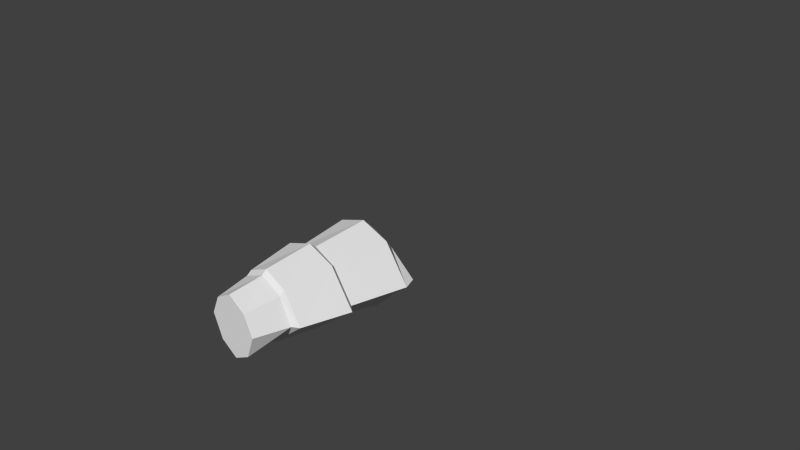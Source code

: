 # Source: Boss1Cannon.blend  (saved by Blender 2.63.0; exported with 4.5.12 LTS)
import bpy
from mathutils import Matrix  # noqa: F401  (used for matrix-valued properties, if any)

bpy.ops.wm.read_factory_settings(use_empty=True)
scene = bpy.context.scene
scene.name = 'Scene'

# ---- collections
col_collection_1 = bpy.data.collections.new('Collection 1'); scene.collection.children.link(col_collection_1)

# ---- materials (node trees are filled in below, after node groups)
mat_boss = bpy.data.materials.new('Boss')
mat_boss.alpha_threshold = 0.0
mat_boss.use_transparent_shadow = False
mat_boss.roughness = 0.5
mat_boss.line_color = (0.0, 0.0, 0.0, 1.0)

# ---- material node trees

# ---- world
world_world = bpy.data.worlds.new('World'); scene.world = world_world
world_world.color = (0.05088, 0.05088, 0.05088)
world_world.use_sun_shadow = False
world_world.sun_shadow_jitter_overblur = 0.0
world_world.cycles.sampling_method = 'MANUAL'
world_world.cycles.sample_map_resolution = 256

# ---- cameras
cam_camera = bpy.data.cameras.new('Camera')
cam_camera.clip_end = 100.0
cam_camera.lens = 35.0
cam_camera.sensor_width = 32.0
cam_camera.sensor_height = 18.0
cam_camera.ortho_scale = 7.314
cam_camera.dof.focus_distance = 0.0
cam_camera.dof.aperture_fstop = 128.0

# ---- meshes
me_boss1 = bpy.data.meshes.new('Boss1')
me_boss1.from_pydata([(1.907e-06, -0.9189, -0.6084), (-0.6288, -0.9189, -0.1039), (1.907e-06, -0.1537, -0.7399), (-0.7745, -0.1537, -0.1042), (1.907e-06, -1.644, -0.5853), (-0.5919, -1.644, -0.1039), (1.907e-06, -1.002, -0.6801), (-0.7437, -1.002, -0.1039), (1.907e-06, -1.705, -0.5282), (-0.2582, -2.16, -0.4145), (-0.5006, -1.705, -0.1039), (-0.3926, -2.16, -0.1039), (1.907e-06, 0.03144, -0.7862), (-0.6932, 0.03145, -0.1042), (1.907e-06, -2.16, -0.5541), (-0.4198, -0.1537, 0.3976), (-0.3411, -0.9189, 0.3066), (-0.4032, -1.002, 0.3783), (-0.3212, -1.644, 0.2836), (-0.3289, -1.705, 0.2266), (-0.2582, -2.16, 0.1592), (-0.3019, 0.03145, 0.2068), (1.907e-06, -1.705, 0.3687), (1.907e-06, -2.16, 0.3013), (1.907e-06, -1.644, 0.4257), (1.907e-06, -1.002, 0.5204), (1.907e-06, -0.9189, 0.4487), (1.907e-06, -0.1537, 0.5398), (1.907e-06, 0.03146, 0.349), (1.907e-06, -2.16, -0.1039), (0.6288, -0.9189, -0.1039), (0.7745, -0.1537, -0.1042), (0.5919, -1.644, -0.1039), (0.7436, -1.002, -0.1039), (0.3926, -2.16, -0.1039), (0.2582, -2.16, -0.4145), (0.5006, -1.705, -0.1039), (0.6932, 0.03145, -0.1042), (0.4198, -0.1537, 0.3976), (0.3411, -0.9189, 0.3066), (0.4032, -1.002, 0.3783), (0.3212, -1.644, 0.2836), (0.3289, -1.705, 0.2266), (0.2582, -2.16, 0.1592), (0.3019, 0.03145, 0.2068)], [], [(0, 1, 2), (1, 3, 2), (4, 5, 6), (5, 7, 6), (8, 9, 10), (9, 11, 10), (0, 6, 1), (6, 7, 1), (8, 14, 9), (3, 1, 15), (1, 16, 15), (7, 5, 17), (5, 18, 17), (10, 11, 19), (11, 20, 19), (16, 1, 17), (1, 7, 17), (10, 19, 5), (19, 18, 5), (15, 21, 3), (21, 13, 3), (19, 20, 22), (20, 23, 22), (24, 18, 22), (18, 19, 22), (17, 18, 25), (18, 24, 25), (26, 16, 25), (16, 17, 25), (15, 16, 27), (16, 26, 27), (27, 28, 15), (28, 21, 15), (5, 4, 10), (4, 8, 10), (12, 2, 13), (2, 3, 13), (23, 20, 29), (20, 11, 29), (14, 29, 9), (29, 11, 9), (0, 2, 30), (2, 31, 30), (4, 6, 32), (6, 33, 32), (34, 35, 36), (35, 8, 36), (33, 6, 30), (6, 0, 30), (8, 35, 14), (31, 38, 30), (38, 39, 30), (33, 40, 32), (40, 41, 32), (36, 42, 34), (42, 43, 34), (33, 30, 40), (30, 39, 40), (41, 42, 32), (42, 36, 32), (38, 31, 44), (31, 37, 44), (42, 22, 43), (22, 23, 43), (24, 22, 41), (22, 42, 41), (40, 25, 41), (25, 24, 41), (40, 39, 25), (39, 26, 25), (38, 27, 39), (27, 26, 39), (44, 28, 38), (28, 27, 38), (8, 4, 36), (4, 32, 36), (12, 37, 2), (37, 31, 2), (34, 43, 29), (43, 23, 29), (14, 35, 29), (35, 34, 29)])
_uv = me_boss1.uv_layers.new(name='UVMap')
_uv.uv.foreach_set('vector', [0.09403, 0.2916, 0.06414, 0.2948, 0.09403, 0.3225, 0.06414, 0.2948, 0.0637, 0.3255, 0.09403, 0.3225, 0.09403, 0.2658, 0.06866, 0.2599, 0.09403, 0.2881, 0.06866, 0.2599, 0.06109, 0.2867, 0.09403, 0.2881, 0.09403, 0.2659, 0.08528, 0.2512, 0.06867, 0.2599, 0.08528, 0.2512, 0.07836, 0.2413, 0.06867, 0.2599, 0.09403, 0.2916, 0.09403, 0.2881, 0.06414, 0.2948, 0.09403, 0.2881, 0.06109, 0.2867, 0.06414, 0.2948, 0.09403, 0.2659, 0.09403, 0.2521, 0.08528, 0.2512, 0.8991, 0.3822, 0.899, 0.3503, 0.8811, 0.3794, 0.899, 0.3503, 0.8813, 0.3502, 0.8811, 0.3794, 0.9001, 0.3432, 0.8952, 0.3186, 0.8812, 0.3435, 0.8952, 0.3186, 0.8814, 0.3211, 0.8812, 0.3435, 0.8934, 0.3134, 0.8845, 0.2983, 0.8819, 0.3173, 0.8845, 0.2983, 0.8777, 0.3021, 0.8819, 0.3173, 0.8813, 0.3502, 0.899, 0.3503, 0.8812, 0.3435, 0.899, 0.3503, 0.9001, 0.3432, 0.8812, 0.3435, 0.8934, 0.3134, 0.8819, 0.3173, 0.8952, 0.3186, 0.8819, 0.3173, 0.8814, 0.3211, 0.8952, 0.3186, 0.8811, 0.3794, 0.881, 0.3926, 0.8991, 0.3822, 0.881, 0.3926, 0.8971, 0.3905, 0.8991, 0.3822, 0.8819, 0.3173, 0.8777, 0.3021, 0.869, 0.3184, 0.8777, 0.3021, 0.869, 0.3042, 0.869, 0.3184, 0.869, 0.3211, 0.8814, 0.3211, 0.869, 0.3184, 0.8814, 0.3211, 0.8819, 0.3173, 0.869, 0.3184, 0.8812, 0.3435, 0.8814, 0.3211, 0.869, 0.3436, 0.8814, 0.3211, 0.869, 0.3211, 0.869, 0.3436, 0.869, 0.3499, 0.8813, 0.3502, 0.869, 0.3436, 0.8813, 0.3502, 0.8812, 0.3435, 0.869, 0.3436, 0.8811, 0.3794, 0.8813, 0.3502, 0.869, 0.3786, 0.8813, 0.3502, 0.869, 0.3499, 0.869, 0.3786, 0.869, 0.3786, 0.869, 0.3926, 0.8811, 0.3794, 0.869, 0.3926, 0.881, 0.3926, 0.8811, 0.3794, 0.06866, 0.2599, 0.09403, 0.2658, 0.06867, 0.2599, 0.09403, 0.2658, 0.09403, 0.2659, 0.06867, 0.2599, 0.09426, 0.3306, 0.09403, 0.3225, 0.06662, 0.3325, 0.09403, 0.3225, 0.0637, 0.3255, 0.06662, 0.3325, 0.869, 0.3042, 0.8777, 0.3021, 0.869, 0.2933, 0.8777, 0.3021, 0.8845, 0.2983, 0.869, 0.2933, 0.09403, 0.2521, 0.09404, 0.2368, 0.08528, 0.2512, 0.09404, 0.2368, 0.07836, 0.2413, 0.08528, 0.2512, 0.09403, 0.2916, 0.09403, 0.3225, 0.1253, 0.2931, 0.09403, 0.3225, 0.1245, 0.326, 0.1253, 0.2931, 0.09403, 0.2658, 0.09403, 0.2881, 0.1201, 0.2602, 0.09403, 0.2881, 0.1273, 0.2868, 0.1201, 0.2602, 0.1108, 0.2417, 0.1018, 0.2517, 0.1201, 0.2602, 0.1018, 0.2517, 0.09403, 0.2659, 0.1201, 0.2602, 0.1273, 0.2868, 0.09403, 0.2881, 0.1253, 0.2931, 0.09403, 0.2881, 0.09403, 0.2916, 0.1253, 0.2931, 0.09403, 0.2659, 0.1018, 0.2517, 0.09403, 0.2521, 0.838, 0.3814, 0.8574, 0.3788, 0.8387, 0.3506, 0.8574, 0.3788, 0.8569, 0.3499, 0.8387, 0.3506, 0.8357, 0.343, 0.8553, 0.3433, 0.8426, 0.3187, 0.8553, 0.3433, 0.8556, 0.3204, 0.8426, 0.3187, 0.8442, 0.3134, 0.8556, 0.3167, 0.852, 0.2982, 0.8556, 0.3167, 0.8591, 0.3018, 0.852, 0.2982, 0.8357, 0.343, 0.8387, 0.3506, 0.8553, 0.3433, 0.8387, 0.3506, 0.8569, 0.3499, 0.8553, 0.3433, 0.8556, 0.3204, 0.8556, 0.3167, 0.8426, 0.3187, 0.8556, 0.3167, 0.8442, 0.3134, 0.8426, 0.3187, 0.8574, 0.3788, 0.838, 0.3814, 0.8584, 0.3924, 0.838, 0.3814, 0.8404, 0.391, 0.8584, 0.3924, 0.8556, 0.3167, 0.869, 0.3184, 0.8591, 0.3018, 0.869, 0.3184, 0.869, 0.3042, 0.8591, 0.3018, 0.869, 0.3211, 0.869, 0.3184, 0.8556, 0.3204, 0.869, 0.3184, 0.8556, 0.3167, 0.8556, 0.3204, 0.8553, 0.3433, 0.869, 0.3436, 0.8556, 0.3204, 0.869, 0.3436, 0.869, 0.3211, 0.8556, 0.3204, 0.8553, 0.3433, 0.8569, 0.3499, 0.869, 0.3436, 0.8569, 0.3499, 0.869, 0.3499, 0.869, 0.3436, 0.8574, 0.3788, 0.869, 0.3786, 0.8569, 0.3499, 0.869, 0.3786, 0.869, 0.3499, 0.8569, 0.3499, 0.8584, 0.3924, 0.869, 0.3926, 0.8574, 0.3788, 0.869, 0.3926, 0.869, 0.3786, 0.8574, 0.3788, 0.09403, 0.2659, 0.09403, 0.2658, 0.1201, 0.2602, 0.09403, 0.2658, 0.1201, 0.2602, 0.1201, 0.2602, 0.09426, 0.3306, 0.1225, 0.3338, 0.09403, 0.3225, 0.1225, 0.3338, 0.1245, 0.326, 0.09403, 0.3225, 0.852, 0.2982, 0.8591, 0.3018, 0.869, 0.2933, 0.8591, 0.3018, 0.869, 0.3042, 0.869, 0.2933, 0.09403, 0.2521, 0.1018, 0.2517, 0.09404, 0.2368, 0.1018, 0.2517, 0.1108, 0.2417, 0.09404, 0.2368])
me_boss1.materials.append(mat_boss)
me_boss1.use_remesh_preserve_volume = False
me_boss1.use_remesh_preserve_attributes = False
me_boss1.use_mirror_vertex_groups = False
me_boss1.update()

# ---- objects
ob_mesh = bpy.data.objects.new('Mesh', me_boss1)
ob_camera = bpy.data.objects.new('Camera', cam_camera)

# ---- transforms, parenting, visibility, modifiers, constraints
ob_mesh.location = (0.0, 0.0, 0.0)
ob_mesh.lineart.crease_threshold = 0.0
ob_camera.location = (7.481, -6.508, 5.344)
ob_camera.rotation_euler = (1.109, 0.01082, 0.8149)
ob_camera.lock_rotations_4d = False
ob_camera.empty_display_type = 'ARROWS'
ob_camera.color = (0.0, 0.0, 0.0, 0.0)
ob_camera.display_type = 'WIRE'
ob_camera.lineart.crease_threshold = 0.0

# ---- collection membership
col_collection_1.objects.link(ob_mesh)
col_collection_1.objects.link(ob_camera)

# ---- scene / render settings (as saved in the file)
scene.camera = ob_camera
scene.frame_start = 1; scene.frame_end = 250; scene.frame_set(0)
scene.render.engine = 'BLENDER_EEVEE_NEXT'
scene.render.image_settings.color_mode = 'RGB'
scene.render.image_settings.compression = 90
scene.render.resolution_percentage = 50
scene.render.dither_intensity = 0.0
scene.render.bake_margin = 2
scene.render.bake_bias = 0.0
scene.cycles.use_denoising = False
scene.cycles.samples = 10
scene.cycles.sampling_pattern = 'TABULATED_SOBOL'
scene.cycles.light_sampling_threshold = 0.0
scene.cycles.use_adaptive_sampling = False
scene.cycles.use_light_tree = False
scene.cycles.blur_glossy = 0.0
scene.cycles.volume_bounces = 1
scene.cycles.pixel_filter_type = 'GAUSSIAN'
scene.cycles.sample_clamp_indirect = 0.0
scene.view_settings.view_transform = 'Standard'
bpy.context.view_layer.update()

# ---- added for rendering (the .blend has no usable light): sun
light_auto_sun = bpy.data.lights.new('AutoSun', 'SUN')
light_auto_sun.energy = 3.0
light_auto_sun.angle = 0.0523599
ob_auto_sun = bpy.data.objects.new('AutoSun', light_auto_sun)
scene.collection.objects.link(ob_auto_sun)
ob_auto_sun.rotation_euler = (0.872665, 0.174533, 0.523599)
bpy.context.view_layer.update()
